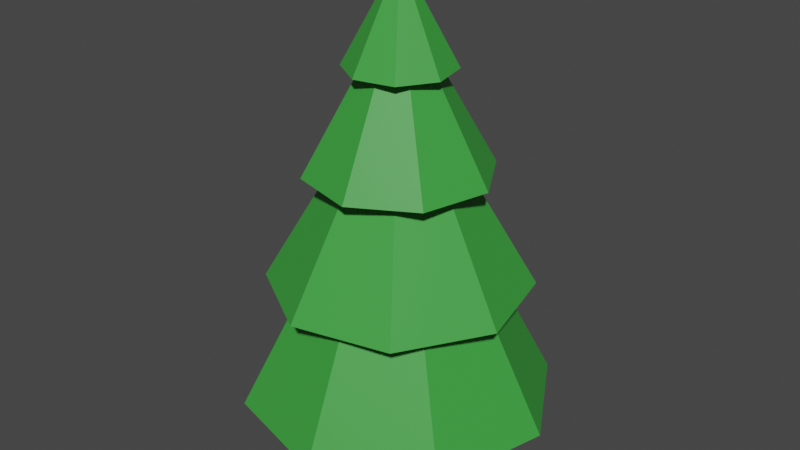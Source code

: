 # Source: PineTree.blend  (saved by Blender 3.3.6; exported with 4.5.12 LTS)
import bpy
from mathutils import Matrix  # noqa: F401  (used for matrix-valued properties, if any)

bpy.ops.wm.read_factory_settings(use_empty=True)
scene = bpy.context.scene
scene.name = 'Scene'

# ---- materials (node trees are filled in below, after node groups)
mat_bark = bpy.data.materials.new('Bark')
mat_bark.use_transparent_shadow = False
mat_leaves = bpy.data.materials.new('Leaves')
mat_leaves.use_transparent_shadow = False

# ---- material node trees
mat_bark.use_nodes = True; mat_bark.node_tree.nodes.clear()
_N = mat_bark.node_tree.nodes; _L = mat_bark.node_tree.links
n0 = _N.new('ShaderNodeBsdfPrincipled'); n0.name = 'Principled BSDF'; n0.location = (10, 300)
n0.distribution = 'GGX'
n0.subsurface_method = 'RANDOM_WALK_SKIN'
n0.inputs[0].default_value = (0.2738, 0.1864, 0.04545, 1.0)
n0.inputs[3].default_value = 1.45
n0.inputs[27].default_value = (0.0, 0.0, 0.0, 1.0)
n0.inputs[28].default_value = 1.0
n1 = _N.new('ShaderNodeOutputMaterial'); n1.name = 'Material Output'; n1.location = (300, 300)
_L.new(n0.outputs[0], n1.inputs[0])
n1.is_active_output = True
mat_leaves.use_nodes = True; mat_leaves.node_tree.nodes.clear()
_N = mat_leaves.node_tree.nodes; _L = mat_leaves.node_tree.links
n0 = _N.new('ShaderNodeBsdfPrincipled'); n0.name = 'Principled BSDF'; n0.location = (10, 300)
n0.distribution = 'GGX'
n0.subsurface_method = 'RANDOM_WALK_SKIN'
n0.inputs[0].default_value = (0.04678, 0.3561, 0.05067, 1.0)
n0.inputs[3].default_value = 1.45
n0.inputs[27].default_value = (0.0, 0.0, 0.0, 1.0)
n0.inputs[28].default_value = 1.0
n1 = _N.new('ShaderNodeOutputMaterial'); n1.name = 'Material Output'; n1.location = (300, 300)
_L.new(n0.outputs[0], n1.inputs[0])
n1.is_active_output = True

# ---- world
world_world = bpy.data.worlds.new('World'); scene.world = world_world
world_world.use_nodes = True; world_world.node_tree.nodes.clear()
_N = world_world.node_tree.nodes; _L = world_world.node_tree.links
n0 = _N.new('ShaderNodeOutputWorld'); n0.name = 'World Output'; n0.location = (300, 300)
n1 = _N.new('ShaderNodeBackground'); n1.name = 'Background'; n1.location = (10, 300)
n1.inputs[0].default_value = (0.05088, 0.05088, 0.05088, 1.0)
_L.new(n1.outputs[0], n0.inputs[0])
n0.is_active_output = True
world_world.color = (0.05088, 0.05088, 0.05088)
world_world.use_sun_shadow = False
world_world.sun_shadow_jitter_overblur = 0.0

# ---- meshes
me_cylinder = bpy.data.meshes.new('Cylinder')
me_cylinder.from_pydata([(0.0, 0.5026, 0.001417), (0.0, 0.5026, 1.007), (0.3554, 0.3554, 0.001417), (0.3554, 0.3554, 1.007), (0.5026, 0.0, 0.001417), (0.5026, 0.0, 1.007), (0.3554, -0.3554, 0.001417), (0.3554, -0.3554, 1.007), (0.0, -0.5026, 0.001417), (0.0, -0.5026, 1.007), (-0.3554, -0.3554, 0.001417), (-0.3554, -0.3554, 1.007), (-0.5026, 0.0, 0.001417), (-0.5026, 0.0, 1.007), (-0.3554, 0.3554, 0.001417), (-0.3554, 0.3554, 1.007), (0.3554, 0.3554, 1.007), (0.0, 0.5026, 1.007), (0.5026, 0.0, 1.007), (0.3554, -0.3554, 1.007), (0.0, -0.5026, 1.007), (-0.3554, -0.3554, 1.007), (-0.5026, 0.0, 1.007), (-0.3554, 0.3554, 1.007)], [], [(0, 1, 3, 2), (2, 3, 5, 4), (4, 5, 7, 6), (6, 7, 9, 8), (8, 9, 11, 10), (10, 11, 13, 12), (5, 3, 16, 18), (12, 13, 15, 14), (14, 15, 1, 0), (0, 2, 4, 6, 8, 10, 12, 14), (16, 17, 23, 22, 21, 20, 19, 18), (11, 9, 20, 21), (1, 15, 23, 17), (3, 1, 17, 16), (7, 5, 18, 19), (13, 11, 21, 22), (9, 7, 19, 20), (15, 13, 22, 23)])
_uv = me_cylinder.uv_layers.new(name='UVMap')
_uv.uv.foreach_set('vector', [1.0, 0.5, 1.0, 1.0, 0.875, 1.0, 0.875, 0.5, 0.875, 0.5, 0.875, 1.0, 0.75, 1.0, 0.75, 0.5, 0.75, 0.5, 0.75, 1.0, 0.625, 1.0, 0.625, 0.5, 0.625, 0.5, 0.625, 1.0, 0.5, 1.0, 0.5, 0.5, 0.5, 0.5, 0.5, 1.0, 0.375, 1.0, 0.375, 0.5, 0.375, 0.5, 0.375, 1.0, 0.25, 1.0, 0.25, 0.5, 0.75, 1.0, 0.875, 1.0, 0.875, 1.0, 0.75, 1.0, 0.25, 0.5, 0.25, 1.0, 0.125, 1.0, 0.125, 0.5, 0.125, 0.5, 0.125, 1.0, 0.0, 1.0, 0.0, 0.5, 0.75, 0.49, 0.9197, 0.4197, 0.99, 0.25, 0.9197, 0.08029, 0.75, 0.01, 0.5803, 0.08029, 0.51, 0.25, 0.5803, 0.4197, 0.4197, 0.4197, 0.25, 0.49, 0.08029, 0.4197, 0.01, 0.25, 0.08029, 0.08029, 0.25, 0.01, 0.4197, 0.08029, 0.49, 0.25, 0.375, 1.0, 0.5, 1.0, 0.5, 1.0, 0.375, 1.0, 0.0, 1.0, 0.125, 1.0, 0.125, 1.0, 0.0, 1.0, 0.875, 1.0, 1.0, 1.0, 1.0, 1.0, 0.875, 1.0, 0.625, 1.0, 0.75, 1.0, 0.75, 1.0, 0.625, 1.0, 0.25, 1.0, 0.375, 1.0, 0.375, 1.0, 0.25, 1.0, 0.5, 1.0, 0.625, 1.0, 0.625, 1.0, 0.5, 1.0, 0.125, 1.0, 0.25, 1.0, 0.25, 1.0, 0.125, 1.0])
me_cylinder.materials.append(mat_bark)
me_cylinder.update()
me_cylinder_001 = bpy.data.meshes.new('Cylinder.001')
me_cylinder_001.from_pydata([(0.259, 1.635, 2.241), (0.07781, 0.4914, 4.213), (1.34, 0.9733, 2.241), (0.4025, 0.2924, 4.213), (1.635, -0.259, 2.241), (0.4914, -0.07781, 4.213), (0.9733, -1.34, 2.241), (0.2924, -0.4025, 4.213), (-0.259, -1.635, 2.241), (-0.07781, -0.4914, 4.213), (-1.34, -0.9733, 2.241), (-0.4025, -0.2924, 4.213), (-1.635, 0.259, 2.241), (-0.4914, 0.07781, 4.213), (-0.9733, 1.34, 2.241), (-0.2924, 0.4025, 4.213)], [], [(0, 1, 3, 2), (2, 3, 5, 4), (4, 5, 7, 6), (6, 7, 9, 8), (8, 9, 11, 10), (10, 11, 13, 12), (3, 1, 15, 13, 11, 9, 7, 5), (12, 13, 15, 14), (14, 15, 1, 0), (0, 2, 4, 6, 8, 10, 12, 14)])
_uv = me_cylinder_001.uv_layers.new(name='UVMap')
_uv.uv.foreach_set('vector', [1.0, 0.5, 1.0, 1.0, 0.875, 1.0, 0.875, 0.5, 0.875, 0.5, 0.875, 1.0, 0.75, 1.0, 0.75, 0.5, 0.75, 0.5, 0.75, 1.0, 0.625, 1.0, 0.625, 0.5, 0.625, 0.5, 0.625, 1.0, 0.5, 1.0, 0.5, 0.5, 0.5, 0.5, 0.5, 1.0, 0.375, 1.0, 0.375, 0.5, 0.375, 0.5, 0.375, 1.0, 0.25, 1.0, 0.25, 0.5, 0.4197, 0.4197, 0.25, 0.49, 0.08029, 0.4197, 0.01, 0.25, 0.08029, 0.08029, 0.25, 0.01, 0.4197, 0.08029, 0.49, 0.25, 0.25, 0.5, 0.25, 1.0, 0.125, 1.0, 0.125, 0.5, 0.125, 0.5, 0.125, 1.0, 0.0, 1.0, 0.0, 0.5, 0.75, 0.49, 0.9197, 0.4197, 0.99, 0.25, 0.9197, 0.08029, 0.75, 0.01, 0.5803, 0.08029, 0.51, 0.25, 0.5803, 0.4197])
me_cylinder_001.materials.append(mat_leaves)
me_cylinder_001.update()
me_cylinder_002 = bpy.data.meshes.new('Cylinder.002')
me_cylinder_002.from_pydata([(-0.251, 1.978, 0.6831), (-0.07541, 0.5944, 3.384), (1.222, 1.576, 0.6831), (0.367, 0.4736, 3.384), (1.978, 0.251, 0.6831), (0.5944, 0.07541, 3.384), (1.576, -1.222, 0.6831), (0.4736, -0.367, 3.384), (0.251, -1.978, 0.6831), (0.07541, -0.5944, 3.384), (-1.222, -1.576, 0.6831), (-0.367, -0.4736, 3.384), (-1.978, -0.251, 0.6831), (-0.5944, -0.07541, 3.384), (-1.576, 1.222, 0.6831), (-0.4736, 0.367, 3.384)], [], [(0, 1, 3, 2), (2, 3, 5, 4), (4, 5, 7, 6), (6, 7, 9, 8), (8, 9, 11, 10), (10, 11, 13, 12), (3, 1, 15, 13, 11, 9, 7, 5), (12, 13, 15, 14), (14, 15, 1, 0), (0, 2, 4, 6, 8, 10, 12, 14)])
_uv = me_cylinder_002.uv_layers.new(name='UVMap')
_uv.uv.foreach_set('vector', [1.0, 0.5, 1.0, 1.0, 0.875, 1.0, 0.875, 0.5, 0.875, 0.5, 0.875, 1.0, 0.75, 1.0, 0.75, 0.5, 0.75, 0.5, 0.75, 1.0, 0.625, 1.0, 0.625, 0.5, 0.625, 0.5, 0.625, 1.0, 0.5, 1.0, 0.5, 0.5, 0.5, 0.5, 0.5, 1.0, 0.375, 1.0, 0.375, 0.5, 0.375, 0.5, 0.375, 1.0, 0.25, 1.0, 0.25, 0.5, 0.4197, 0.4197, 0.25, 0.49, 0.08029, 0.4197, 0.01, 0.25, 0.08029, 0.08029, 0.25, 0.01, 0.4197, 0.08029, 0.49, 0.25, 0.25, 0.5, 0.25, 1.0, 0.125, 1.0, 0.125, 0.5, 0.125, 0.5, 0.125, 1.0, 0.0, 1.0, 0.0, 0.5, 0.75, 0.49, 0.9197, 0.4197, 0.99, 0.25, 0.9197, 0.08029, 0.75, 0.01, 0.5803, 0.08029, 0.51, 0.25, 0.5803, 0.4197])
me_cylinder_002.materials.append(mat_leaves)
me_cylinder_002.update()
me_cylinder_003 = bpy.data.meshes.new('Cylinder.003')
me_cylinder_003.from_pydata([(-0.1469, 1.158, 3.696), (-0.04413, 0.3479, 5.15), (0.7149, 0.9227, 3.696), (0.2148, 0.2772, 5.15), (1.158, 0.1469, 3.696), (0.3479, 0.04413, 5.15), (0.9227, -0.7149, 3.696), (0.2772, -0.2148, 5.15), (0.1469, -1.158, 3.696), (0.04413, -0.3479, 5.15), (-0.7149, -0.9227, 3.696), (-0.2148, -0.2772, 5.15), (-1.158, -0.1469, 3.696), (-0.3479, -0.04413, 5.15), (-0.9227, 0.7149, 3.696), (-0.2772, 0.2148, 5.15)], [], [(0, 1, 3, 2), (2, 3, 5, 4), (4, 5, 7, 6), (6, 7, 9, 8), (8, 9, 11, 10), (10, 11, 13, 12), (3, 1, 15, 13, 11, 9, 7, 5), (12, 13, 15, 14), (14, 15, 1, 0), (0, 2, 4, 6, 8, 10, 12, 14)])
_uv = me_cylinder_003.uv_layers.new(name='UVMap')
_uv.uv.foreach_set('vector', [1.0, 0.5, 1.0, 1.0, 0.875, 1.0, 0.875, 0.5, 0.875, 0.5, 0.875, 1.0, 0.75, 1.0, 0.75, 0.5, 0.75, 0.5, 0.75, 1.0, 0.625, 1.0, 0.625, 0.5, 0.625, 0.5, 0.625, 1.0, 0.5, 1.0, 0.5, 0.5, 0.5, 0.5, 0.5, 1.0, 0.375, 1.0, 0.375, 0.5, 0.375, 0.5, 0.375, 1.0, 0.25, 1.0, 0.25, 0.5, 0.4197, 0.4197, 0.25, 0.49, 0.08029, 0.4197, 0.01, 0.25, 0.08029, 0.08029, 0.25, 0.01, 0.4197, 0.08029, 0.49, 0.25, 0.25, 0.5, 0.25, 1.0, 0.125, 1.0, 0.125, 0.5, 0.125, 0.5, 0.125, 1.0, 0.0, 1.0, 0.0, 0.5, 0.75, 0.49, 0.9197, 0.4197, 0.99, 0.25, 0.9197, 0.08029, 0.75, 0.01, 0.5803, 0.08029, 0.51, 0.25, 0.5803, 0.4197])
me_cylinder_003.materials.append(mat_leaves)
me_cylinder_003.update()
me_cylinder_004 = bpy.data.meshes.new('Cylinder.004')
me_cylinder_004.from_pydata([(0.117, 0.6644, 4.954), (0.03516, 0.1996, 5.826), (0.5525, 0.387, 4.954), (0.166, 0.1163, 5.826), (0.6644, -0.117, 4.954), (0.1996, -0.03516, 5.826), (0.387, -0.5525, 4.954), (0.1163, -0.166, 5.826), (-0.117, -0.6644, 4.954), (-0.03516, -0.1996, 5.826), (-0.5525, -0.387, 4.954), (-0.166, -0.1163, 5.826), (-0.6644, 0.117, 4.954), (-0.1996, 0.03516, 5.826), (-0.387, 0.5525, 4.954), (-0.1163, 0.166, 5.826), (-0.04006, 0.007057, 5.943)], [], [(0, 1, 3, 2), (2, 3, 5, 4), (4, 5, 7, 6), (6, 7, 9, 8), (8, 9, 11, 10), (10, 11, 13, 12), (9, 7, 16), (12, 13, 15, 14), (14, 15, 1, 0), (0, 2, 4, 6, 8, 10, 12, 14), (15, 13, 16), (5, 3, 16), (11, 9, 16), (1, 15, 16), (3, 1, 16), (7, 5, 16), (13, 11, 16)])
_uv = me_cylinder_004.uv_layers.new(name='UVMap')
_uv.uv.foreach_set('vector', [1.0, 0.5, 1.0, 1.0, 0.875, 1.0, 0.875, 0.5, 0.875, 0.5, 0.875, 1.0, 0.75, 1.0, 0.75, 0.5, 0.75, 0.5, 0.75, 1.0, 0.625, 1.0, 0.625, 0.5, 0.625, 0.5, 0.625, 1.0, 0.5, 1.0, 0.5, 0.5, 0.5, 0.5, 0.5, 1.0, 0.375, 1.0, 0.375, 0.5, 0.375, 0.5, 0.375, 1.0, 0.25, 1.0, 0.25, 0.5, 0.5, 1.0, 0.625, 1.0, 0.5, 1.0, 0.25, 0.5, 0.25, 1.0, 0.125, 1.0, 0.125, 0.5, 0.125, 0.5, 0.125, 1.0, 0.0, 1.0, 0.0, 0.5, 0.75, 0.49, 0.9197, 0.4197, 0.99, 0.25, 0.9197, 0.08029, 0.75, 0.01, 0.5803, 0.08029, 0.51, 0.25, 0.5803, 0.4197, 0.125, 1.0, 0.25, 1.0, 0.125, 1.0, 0.75, 1.0, 0.875, 1.0, 0.75, 1.0, 0.375, 1.0, 0.5, 1.0, 0.375, 1.0, 0.0, 1.0, 0.125, 1.0, 0.0, 1.0, 0.875, 1.0, 1.0, 1.0, 0.875, 1.0, 0.625, 1.0, 0.75, 1.0, 0.625, 1.0, 0.25, 1.0, 0.375, 1.0, 0.25, 1.0])
me_cylinder_004.materials.append(mat_leaves)
me_cylinder_004.materials.append(mat_bark)
me_cylinder_004.update()

# ---- objects
ob_cylinder = bpy.data.objects.new('Cylinder', me_cylinder)
ob_cylinder_001 = bpy.data.objects.new('Cylinder.001', me_cylinder_001)
ob_cylinder_002 = bpy.data.objects.new('Cylinder.002', me_cylinder_002)
ob_cylinder_003 = bpy.data.objects.new('Cylinder.003', me_cylinder_003)
ob_cylinder_004 = bpy.data.objects.new('Cylinder.004', me_cylinder_004)

# ---- transforms, parenting, visibility, modifiers, constraints
ob_cylinder.location = (0.0, 0.0, 0.0)
ob_cylinder_001.location = (0.0, 0.0, 0.0)
ob_cylinder_002.location = (0.0, 0.0, 0.0)
ob_cylinder_003.location = (0.0, 0.0, 0.0)
ob_cylinder_004.location = (0.0, 0.0, 0.0)

# ---- collection membership
scene.collection.objects.link(ob_cylinder)
scene.collection.objects.link(ob_cylinder_001)
scene.collection.objects.link(ob_cylinder_002)
scene.collection.objects.link(ob_cylinder_003)
scene.collection.objects.link(ob_cylinder_004)

# ---- scene / render settings (as saved in the file)
scene.frame_start = 1; scene.frame_end = 250; scene.frame_set(1)
scene.render.engine = 'BLENDER_EEVEE_NEXT'
scene.cycles.sampling_pattern = 'TABULATED_SOBOL'
scene.cycles.use_light_tree = False
scene.view_settings.view_transform = 'Filmic'
bpy.context.view_layer.update()

# ---- added for rendering (the .blend has no active camera and no usable light): camera, sun
cam_auto = bpy.data.cameras.new('AutoCamera')
cam_auto.lens = 50.0
cam_auto.sensor_width = 36.0
cam_auto.clip_end = 1000.0
ob_auto_camera = bpy.data.objects.new('AutoCamera', cam_auto)
scene.collection.objects.link(ob_auto_camera)
ob_auto_camera.location = (7.5516, -9.06192, 9.01346)
ob_auto_camera.rotation_euler = (1.09748, -7.21219e-08, 0.694738)
scene.camera = ob_auto_camera
light_auto_sun = bpy.data.lights.new('AutoSun', 'SUN')
light_auto_sun.energy = 3.0
light_auto_sun.angle = 0.0523599
ob_auto_sun = bpy.data.objects.new('AutoSun', light_auto_sun)
scene.collection.objects.link(ob_auto_sun)
ob_auto_sun.rotation_euler = (0.872665, 0.174533, 0.523599)
bpy.context.view_layer.update()
